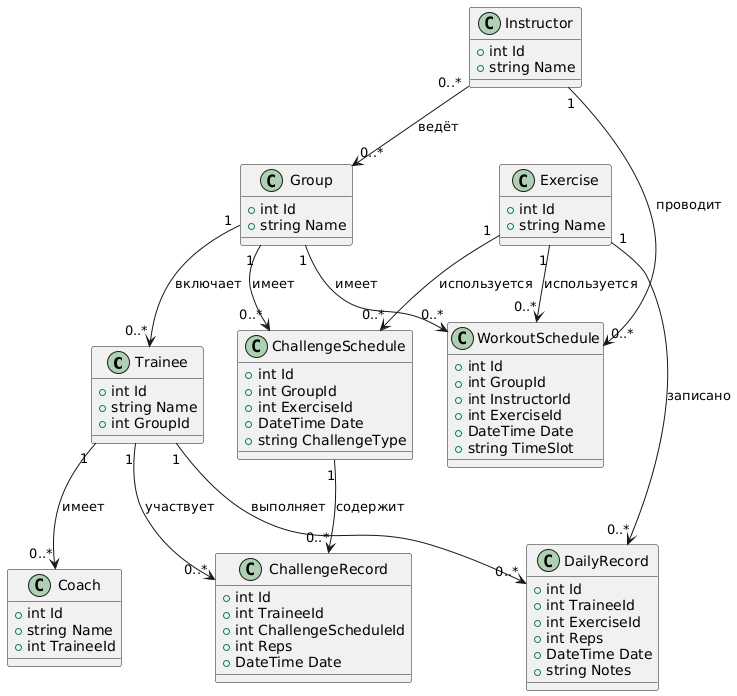

The diagram above was rendered by PlantUML. Its source (embedded in the PNG):
@startuml
class Trainee {
  +int Id
  +string Name
  +int GroupId
}
class Coach {
  +int Id
  +string Name
  +int TraineeId
}
class Instructor {
  +int Id
  +string Name
}
class Group {
  +int Id
  +string Name
}
class Exercise {
  +int Id
  +string Name
}
class WorkoutSchedule {
  +int Id
  +int GroupId
  +int InstructorId
  +int ExerciseId
  +DateTime Date
  +string TimeSlot
}
class ChallengeSchedule {
  +int Id
  +int GroupId
  +int ExerciseId
  +DateTime Date
  +string ChallengeType
}
class DailyRecord {
  +int Id
  +int TraineeId
  +int ExerciseId
  +int Reps
  +DateTime Date
  +string Notes
}
class ChallengeRecord {
  +int Id
  +int TraineeId
  +int ChallengeScheduleId
  +int Reps
  +DateTime Date
}

Trainee "1" --> "0..*" Coach : имеет
Group "1" --> "0..*" Trainee : включает
Instructor "0..*" --> "0..*" Group : ведёт
Group "1" --> "0..*" WorkoutSchedule : имеет
Instructor "1" --> "0..*" WorkoutSchedule : проводит
Exercise "1" --> "0..*" WorkoutSchedule : используется
Group "1" --> "0..*" ChallengeSchedule : имеет
Exercise "1" --> "0..*" ChallengeSchedule : используется
Trainee "1" --> "0..*" DailyRecord : выполняет
Exercise "1" --> "0..*" DailyRecord : записано
Trainee "1" --> "0..*" ChallengeRecord : участвует
ChallengeSchedule "1" --> "0..*" ChallengeRecord : содержит
@enduml